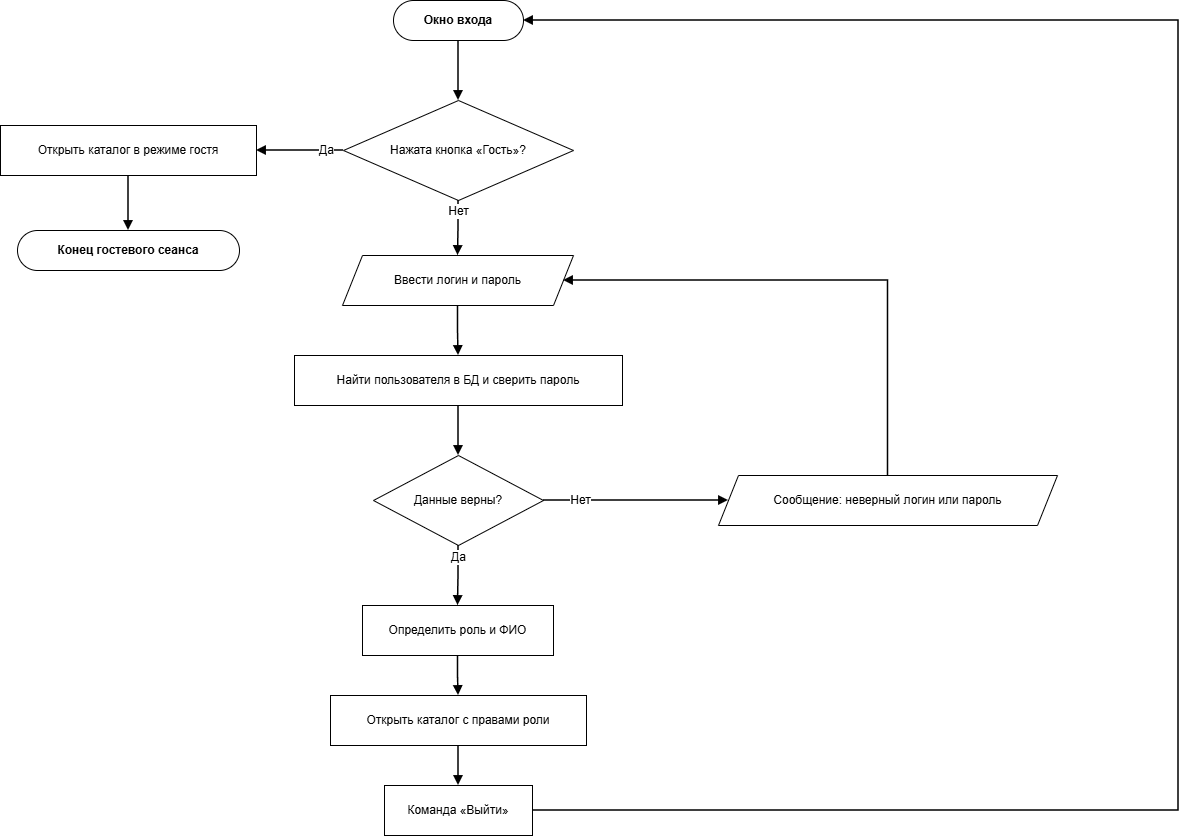

The diagram above was exported from draw.io. Its source (the exported page's mxGraphModel, read from the mxfile embedded in the PNG):
<mxGraphModel dx="1398" dy="867" grid="1" gridSize="10" guides="1" tooltips="1" connect="1" arrows="1" fold="1" page="1" pageScale="1" pageWidth="1258" pageHeight="915" math="0" shadow="0">
  <root>
    <mxCell id="0" />
    <mxCell id="1" parent="0" />
    <mxCell id="p3_s" parent="1" style="rounded=1;whiteSpace=wrap;html=1;arcSize=50;fontStyle=1;fontSize=12;" value="Окно входа" vertex="1">
      <mxGeometry height="40" width="130" x="433" y="40" as="geometry" />
    </mxCell>
    <mxCell id="p3_d1" parent="1" style="rhombus;whiteSpace=wrap;html=1;fontSize=12;" value="Нажата кнопка «Гость»?" vertex="1">
      <mxGeometry height="100" width="230" x="383" y="140" as="geometry" />
    </mxCell>
    <mxCell id="p3_pg" parent="1" style="rounded=0;whiteSpace=wrap;html=1;fontSize=12;" value="Открыть каталог в режиме гостя" vertex="1">
      <mxGeometry height="50" width="256" x="40" y="165" as="geometry" />
    </mxCell>
    <mxCell id="p3_ge" parent="1" style="rounded=1;whiteSpace=wrap;html=1;arcSize=50;fontStyle=1;fontSize=12;" value="Конец гостевого сеанса" vertex="1">
      <mxGeometry height="40" width="222" x="57" y="270" as="geometry" />
    </mxCell>
    <mxCell id="p3_io" parent="1" style="shape=parallelogram;perimeter=parallelogramPerimeter;whiteSpace=wrap;html=1;fixedSize=1;size=20;fontSize=12;" value="Ввести логин и пароль" vertex="1">
      <mxGeometry height="50" width="231" x="382" y="295" as="geometry" />
    </mxCell>
    <mxCell id="p3_p" parent="1" style="rounded=0;whiteSpace=wrap;html=1;fontSize=12;" value="Найти пользователя в БД и сверить пароль" vertex="1">
      <mxGeometry height="50" width="328" x="334" y="395" as="geometry" />
    </mxCell>
    <mxCell id="p3_d2" parent="1" style="rhombus;whiteSpace=wrap;html=1;fontSize=12;" value="Данные верны?" vertex="1">
      <mxGeometry height="90" width="170" x="413" y="495" as="geometry" />
    </mxCell>
    <mxCell id="p3_ie" parent="1" style="shape=parallelogram;perimeter=parallelogramPerimeter;whiteSpace=wrap;html=1;fixedSize=1;size=20;fontSize=12;" value="Сообщение: неверный логин или пароль" vertex="1">
      <mxGeometry height="50" width="339" x="758" y="515" as="geometry" />
    </mxCell>
    <mxCell id="p3_pr" parent="1" style="rounded=0;whiteSpace=wrap;html=1;fontSize=12;" value="Определить роль и ФИО" vertex="1">
      <mxGeometry height="50" width="191" x="402" y="645" as="geometry" />
    </mxCell>
    <mxCell id="p3_pc" parent="1" style="rounded=0;whiteSpace=wrap;html=1;fontSize=12;" value="Открыть каталог с правами роли" vertex="1">
      <mxGeometry height="50" width="256" x="370" y="735" as="geometry" />
    </mxCell>
    <mxCell id="p3_px" parent="1" style="rounded=0;whiteSpace=wrap;html=1;fontSize=12;" value="Команда «Выйти»" vertex="1">
      <mxGeometry height="50" width="148" x="424" y="825" as="geometry" />
    </mxCell>
    <mxCell id="p3_arrow0" edge="1" parent="1" source="p3_s" style="edgeStyle=orthogonalEdgeStyle;rounded=0;curved=0;orthogonalLoop=1;jettySize=auto;html=1;endArrow=block;endFill=1;strokeWidth=1.5;fontSize=12;labelBackgroundColor=#ffffff;exitX=0.5;exitY=1;exitDx=0;exitDy=0;entryX=0.5;entryY=0;entryDx=0;entryDy=0;" target="p3_d1" value="">
      <mxGeometry relative="1" as="geometry" />
    </mxCell>
    <mxCell id="p3_arrow1" edge="1" parent="1" source="p3_d1" style="edgeStyle=orthogonalEdgeStyle;rounded=0;curved=0;orthogonalLoop=1;jettySize=auto;html=1;endArrow=block;endFill=1;strokeWidth=1.5;fontSize=12;labelBackgroundColor=#ffffff;exitX=0;exitY=0.5;exitDx=0;exitDy=0;entryX=1;entryY=0.5;entryDx=0;entryDy=0;" target="p3_pg" value="Да">
      <mxGeometry relative="1" x="-0.6" as="geometry" />
    </mxCell>
    <mxCell id="p3_arrow2" edge="1" parent="1" source="p3_pg" style="edgeStyle=orthogonalEdgeStyle;rounded=0;curved=0;orthogonalLoop=1;jettySize=auto;html=1;endArrow=block;endFill=1;strokeWidth=1.5;fontSize=12;labelBackgroundColor=#ffffff;exitX=0.5;exitY=1;exitDx=0;exitDy=0;entryX=0.5;entryY=0;entryDx=0;entryDy=0;" target="p3_ge" value="">
      <mxGeometry relative="1" as="geometry" />
    </mxCell>
    <mxCell id="p3_arrow3" edge="1" parent="1" source="p3_d1" style="edgeStyle=orthogonalEdgeStyle;rounded=0;curved=0;orthogonalLoop=1;jettySize=auto;html=1;endArrow=block;endFill=1;strokeWidth=1.5;fontSize=12;labelBackgroundColor=#ffffff;exitX=0.5;exitY=1;exitDx=0;exitDy=0;entryX=0.5;entryY=0;entryDx=0;entryDy=0;" target="p3_io" value="Нет">
      <mxGeometry relative="1" x="-0.6" as="geometry" />
    </mxCell>
    <mxCell id="p3_arrow4" edge="1" parent="1" source="p3_io" style="edgeStyle=orthogonalEdgeStyle;rounded=0;curved=0;orthogonalLoop=1;jettySize=auto;html=1;endArrow=block;endFill=1;strokeWidth=1.5;fontSize=12;labelBackgroundColor=#ffffff;exitX=0.5;exitY=1;exitDx=0;exitDy=0;entryX=0.5;entryY=0;entryDx=0;entryDy=0;" target="p3_p" value="">
      <mxGeometry relative="1" as="geometry" />
    </mxCell>
    <mxCell id="p3_arrow5" edge="1" parent="1" source="p3_p" style="edgeStyle=orthogonalEdgeStyle;rounded=0;curved=0;orthogonalLoop=1;jettySize=auto;html=1;endArrow=block;endFill=1;strokeWidth=1.5;fontSize=12;labelBackgroundColor=#ffffff;exitX=0.5;exitY=1;exitDx=0;exitDy=0;entryX=0.5;entryY=0;entryDx=0;entryDy=0;" target="p3_d2" value="">
      <mxGeometry relative="1" as="geometry" />
    </mxCell>
    <mxCell id="p3_arrow6" edge="1" parent="1" source="p3_d2" style="edgeStyle=orthogonalEdgeStyle;rounded=0;curved=0;orthogonalLoop=1;jettySize=auto;html=1;endArrow=block;endFill=1;strokeWidth=1.5;fontSize=12;labelBackgroundColor=#ffffff;exitX=1;exitY=0.5;exitDx=0;exitDy=0;entryX=0;entryY=0.5;entryDx=0;entryDy=0;" target="p3_ie" value="Нет">
      <mxGeometry relative="1" x="-0.6" as="geometry" />
    </mxCell>
    <mxCell id="p3_arrow7" edge="1" parent="1" source="p3_ie" style="edgeStyle=orthogonalEdgeStyle;rounded=0;curved=0;orthogonalLoop=1;jettySize=auto;html=1;endArrow=block;endFill=1;strokeWidth=1.5;fontSize=12;labelBackgroundColor=#ffffff;exitX=0.5;exitY=0;exitDx=0;exitDy=0;entryX=1;entryY=0.5;entryDx=0;entryDy=0;" target="p3_io" value="">
      <mxGeometry relative="1" as="geometry">
        <Array as="points">
          <mxPoint x="928" y="320" />
        </Array>
      </mxGeometry>
    </mxCell>
    <mxCell id="p3_arrow8" edge="1" parent="1" source="p3_d2" style="edgeStyle=orthogonalEdgeStyle;rounded=0;curved=0;orthogonalLoop=1;jettySize=auto;html=1;endArrow=block;endFill=1;strokeWidth=1.5;fontSize=12;labelBackgroundColor=#ffffff;exitX=0.5;exitY=1;exitDx=0;exitDy=0;entryX=0.5;entryY=0;entryDx=0;entryDy=0;" target="p3_pr" value="Да">
      <mxGeometry relative="1" x="-0.6" as="geometry" />
    </mxCell>
    <mxCell id="p3_arrow9" edge="1" parent="1" source="p3_pr" style="edgeStyle=orthogonalEdgeStyle;rounded=0;curved=0;orthogonalLoop=1;jettySize=auto;html=1;endArrow=block;endFill=1;strokeWidth=1.5;fontSize=12;labelBackgroundColor=#ffffff;exitX=0.5;exitY=1;exitDx=0;exitDy=0;entryX=0.5;entryY=0;entryDx=0;entryDy=0;" target="p3_pc" value="">
      <mxGeometry relative="1" as="geometry" />
    </mxCell>
    <mxCell id="p3_arrow10" edge="1" parent="1" source="p3_pc" style="edgeStyle=orthogonalEdgeStyle;rounded=0;curved=0;orthogonalLoop=1;jettySize=auto;html=1;endArrow=block;endFill=1;strokeWidth=1.5;fontSize=12;labelBackgroundColor=#ffffff;exitX=0.5;exitY=1;exitDx=0;exitDy=0;entryX=0.5;entryY=0;entryDx=0;entryDy=0;" target="p3_px" value="">
      <mxGeometry relative="1" as="geometry" />
    </mxCell>
    <mxCell id="p3_arrow11" edge="1" parent="1" source="p3_px" style="edgeStyle=orthogonalEdgeStyle;rounded=0;curved=0;orthogonalLoop=1;jettySize=auto;html=1;endArrow=block;endFill=1;strokeWidth=1.5;fontSize=12;labelBackgroundColor=#ffffff;exitX=1;exitY=0.5;exitDx=0;exitDy=0;entryX=1;entryY=0.5;entryDx=0;entryDy=0;" target="p3_s" value="">
      <mxGeometry relative="1" as="geometry">
        <Array as="points">
          <mxPoint x="1218" y="850" />
          <mxPoint x="1218" y="60" />
        </Array>
      </mxGeometry>
    </mxCell>
  </root>
</mxGraphModel>